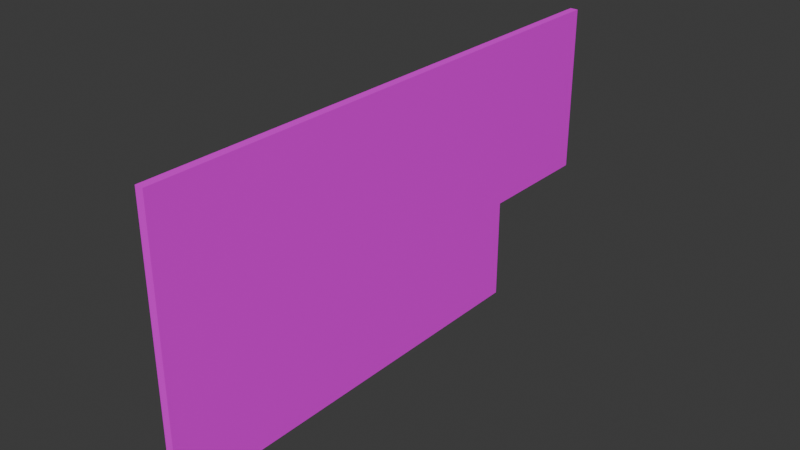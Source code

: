 # Source: Gymm_wall_with_cutout.blend  (saved by Blender 4.4.30; exported with 4.5.12 LTS)
import bpy
from mathutils import Matrix  # noqa: F401  (used for matrix-valued properties, if any)

bpy.ops.wm.read_factory_settings(use_empty=True)
scene = bpy.context.scene
scene.name = 'Scene'

# ---- collections
col_collection = bpy.data.collections.new('Collection'); scene.collection.children.link(col_collection)

# ---- images (referenced by path relative to the original .blend; pixels are not part of the script)
import os
ASSET_DIR = os.environ.get("B2B_ASSET_DIR", "")  # directory of the original .blend (textures are referenced by path, not embedded)
HERE = os.path.dirname(os.path.abspath(__file__))  # packed textures are extracted next to this script under _unpacked/

def load_image(name, relpath, width, height, colorspace="sRGB"):
    """Load a texture the original file referenced (path relative to the .blend, or extracted next to this script)."""
    p = next((c for c in (os.path.join(HERE, relpath), os.path.join(ASSET_DIR, relpath)) if relpath and os.path.exists(c)), "")
    if p:
        img = bpy.data.images.load(p, check_existing=True)
        img.name = name
    else:  # same state as the original file: an image datablock whose file is absent (Cycles renders it pink)
        img = bpy.data.images.new(name, width, height)
        img.source = "FILE"
        img.filepath = "//" + (relpath or name)
    img.colorspace_settings.name = colorspace
    return img
img_new_bake_brick_texture = load_image('New Bake Brick Texture', 'New Bake Brick Texture.png', 1024, 1024, 'sRGB')

# ---- materials (node trees are filled in below, after node groups)
mat_white_brick_texture = bpy.data.materials.new('White Brick Texture')
mat_white_brick_texture.displacement_method = 'BOTH'
mat_white_brick_texture.alpha_threshold = 0.0
mat_white_brick_texture.roughness = 0.5
mat_white_brick_texture.line_color = (0.0, 0.0, 0.0, 1.0)

# ---- material node trees
mat_white_brick_texture.use_nodes = True; mat_white_brick_texture.node_tree.nodes.clear()
_N = mat_white_brick_texture.node_tree.nodes; _L = mat_white_brick_texture.node_tree.links
n0 = _N.new('ShaderNodeOutputMaterial'); n0.name = 'Material Output'; n0.location = (745, 266)
n1 = _N.new('ShaderNodeBsdfPrincipled'); n1.name = 'Principled BSDF'; n1.location = (383, 268)
n1.inputs[3].default_value = 1.45
n2 = _N.new('ShaderNodeTexBrick'); n2.name = 'Brick Texture'; n2.location = (-483, 398)
n2.inputs[3].default_value = (1.0, 1.0, 1.0, 1.0)
n2.inputs[4].default_value = 7.0
n2.inputs[5].default_value = 0.05
n2.inputs[6].default_value = 1.0
n2.inputs[8].default_value = 1.0
n2.inputs[9].default_value = 0.5
n3 = _N.new('ShaderNodeMapping'); n3.name = 'Mapping'; n3.location = (-709, 530)
n3.inputs[2].default_value = (0.0, 0.0, 1.571)
n4 = _N.new('ShaderNodeTexCoord'); n4.name = 'Texture Coordinate'; n4.location = (-939, 521)
n5 = _N.new('ShaderNodeBump'); n5.name = 'Bump'; n5.location = (-197, 71)
n5.invert = True
n5.inputs[1].default_value = 1.0
n6 = _N.new('ShaderNodeTexNoise'); n6.name = 'Noise Texture.001'; n6.location = (-1290, -201)
n6.inputs[2].default_value = 78.0
n7 = _N.new('ShaderNodeValToRGB'); n7.name = 'Color Ramp.001'; n7.location = (-1008, -201)
while len(n7.color_ramp.elements) > 1: n7.color_ramp.elements.remove(n7.color_ramp.elements[-1])
n7.color_ramp.elements[0].position = 0.3051; n7.color_ramp.elements[0].color = (0.8469, 0.7913, 0.6867, 1.0)
_e = n7.color_ramp.elements.new(0.7764); _e.color = (1.0, 0.9337, 0.8106, 1.0)
n8 = _N.new('ShaderNodeDisplacement'); n8.name = 'Displacement'; n8.location = (-137, 645)
n8.inputs[2].default_value = 1.0
n9 = _N.new('ShaderNodeTexImage'); n9.name = 'Image Texture'; n9.location = (-109, 409)
n9.image = img_new_bake_brick_texture
_L.new(n1.outputs[0], n0.inputs[0])
_L.new(n3.outputs[0], n2.inputs[0])
_L.new(n6.outputs[1], n7.inputs[0])
_L.new(n7.outputs[0], n2.inputs[2])
_L.new(n2.outputs[1], n5.inputs[3])
_L.new(n4.outputs[0], n3.inputs[0])
_L.new(n2.outputs[0], n8.inputs[3])
_L.new(n7.outputs[0], n2.inputs[1])
_L.new(n9.outputs[0], n1.inputs[0])
n0.is_active_output = True

# ---- world
world_world = bpy.data.worlds.new('World'); scene.world = world_world
world_world.use_nodes = True; world_world.node_tree.nodes.clear()
_N = world_world.node_tree.nodes; _L = world_world.node_tree.links
n0 = _N.new('ShaderNodeOutputWorld'); n0.name = 'World Output'; n0.location = (300, 300)
n1 = _N.new('ShaderNodeBackground'); n1.name = 'Background'; n1.location = (10, 300)
n1.inputs[0].default_value = (0.05088, 0.05088, 0.05088, 1.0)
_L.new(n1.outputs[0], n0.inputs[0])
n0.is_active_output = True
world_world.color = (0.05088, 0.05088, 0.05088)
world_world.sun_shadow_jitter_overblur = 0.0

# ---- meshes
me_cube = bpy.data.meshes.new('Cube')
me_cube.from_pydata([(-2.0, -5.96e-08, -2.0), (-2.0, -5.96e-08, 1.192e-07), (-2.0, 2.0, -2.0), (-2.0, 2.0, 1.192e-07), (5.96e-08, -5.96e-08, -2.0), (5.96e-08, -5.96e-08, 1.192e-07), (-0.7514, 2.0, 1.192e-07), (-0.7514, 2.0, -2.0), (5.96e-08, 1.552, -2.0), (5.96e-08, 1.552, 1.192e-07), (-0.7514, 1.552, -2.0), (-0.7514, 1.552, 1.192e-07)], [], [(0, 1, 3, 2), (2, 3, 6, 7), (5, 4, 8, 9), (4, 5, 1, 0), (4, 0, 2, 7, 10, 8), (3, 1, 5, 9, 11, 6), (8, 10, 11, 9), (7, 6, 11, 10)])
_uv = me_cube.uv_layers.new(name='UVMap')
_uv.uv.foreach_set('vector', [0.6667, 0.6667, 0.3333, 0.6667, 0.3333, 0.3333, 0.6667, 0.3333, 0.3333, 0.3333, 4.636e-09, 0.3333, 2.035e-08, 0.1252, 0.3333, 0.1252, 2.98e-08, 0.3333, 0.3333, 0.3333, 0.3333, 0.5921, 1.027e-08, 0.5921, 0.3333, 1.0, -9.934e-09, 1.0, 1.523e-08, 0.6667, 0.3333, 0.6667, 0.005107, -0.0005238, 1.003, 0.0001841, 1.002, 1.003, 0.3776, 1.001, 0.3781, 0.7771, 0.002645, 0.7765, 0.0, 1.0, 0.0, -0.002, 1.003, 0.001692, 1.001, 0.7765, 0.6251, 0.7762, 0.6248, 1.0, 0.5, 0.875, 0.625, 0.875, 0.625, 0.8375, 0.5, 0.8375, 0.625, 0.625, 0.625, 0.625, 0.625, 0.75, 0.625, 0.75])
me_cube.materials.append(mat_white_brick_texture)
me_cube.update()

# ---- objects
ob_cube = bpy.data.objects.new('Cube', me_cube)

# ---- transforms, parenting, visibility, modifiers, constraints
ob_cube.location = (0.0, 0.0, 0.0)
ob_cube.rotation_euler = (0.0, 1.571, 0.0)
ob_cube.scale = (5.0, 10.0, 0.15)

# ---- collection membership
col_collection.objects.link(ob_cube)

# ---- scene / render settings (as saved in the file)
scene.frame_start = 1; scene.frame_end = 250; scene.frame_set(1)
scene.render.engine = 'CYCLES'
scene.cycles.bake_type = 'DIFFUSE'
bpy.context.view_layer.update()

# ---- added for rendering (the .blend has no active camera and no usable light): camera, sun
cam_auto = bpy.data.cameras.new('AutoCamera')
cam_auto.lens = 50.0
cam_auto.sensor_width = 36.0
cam_auto.clip_end = 1000.0
ob_auto_camera = bpy.data.objects.new('AutoCamera', cam_auto)
scene.collection.objects.link(ob_auto_camera)
ob_auto_camera.location = (20.5405, -14.8286, 21.5524)
ob_auto_camera.rotation_euler = (1.09748, -7.21219e-08, 0.694738)
scene.camera = ob_auto_camera
light_auto_sun = bpy.data.lights.new('AutoSun', 'SUN')
light_auto_sun.energy = 3.0
light_auto_sun.angle = 0.0523599
ob_auto_sun = bpy.data.objects.new('AutoSun', light_auto_sun)
scene.collection.objects.link(ob_auto_sun)
ob_auto_sun.rotation_euler = (0.872665, 0.174533, 0.523599)
bpy.context.view_layer.update()
